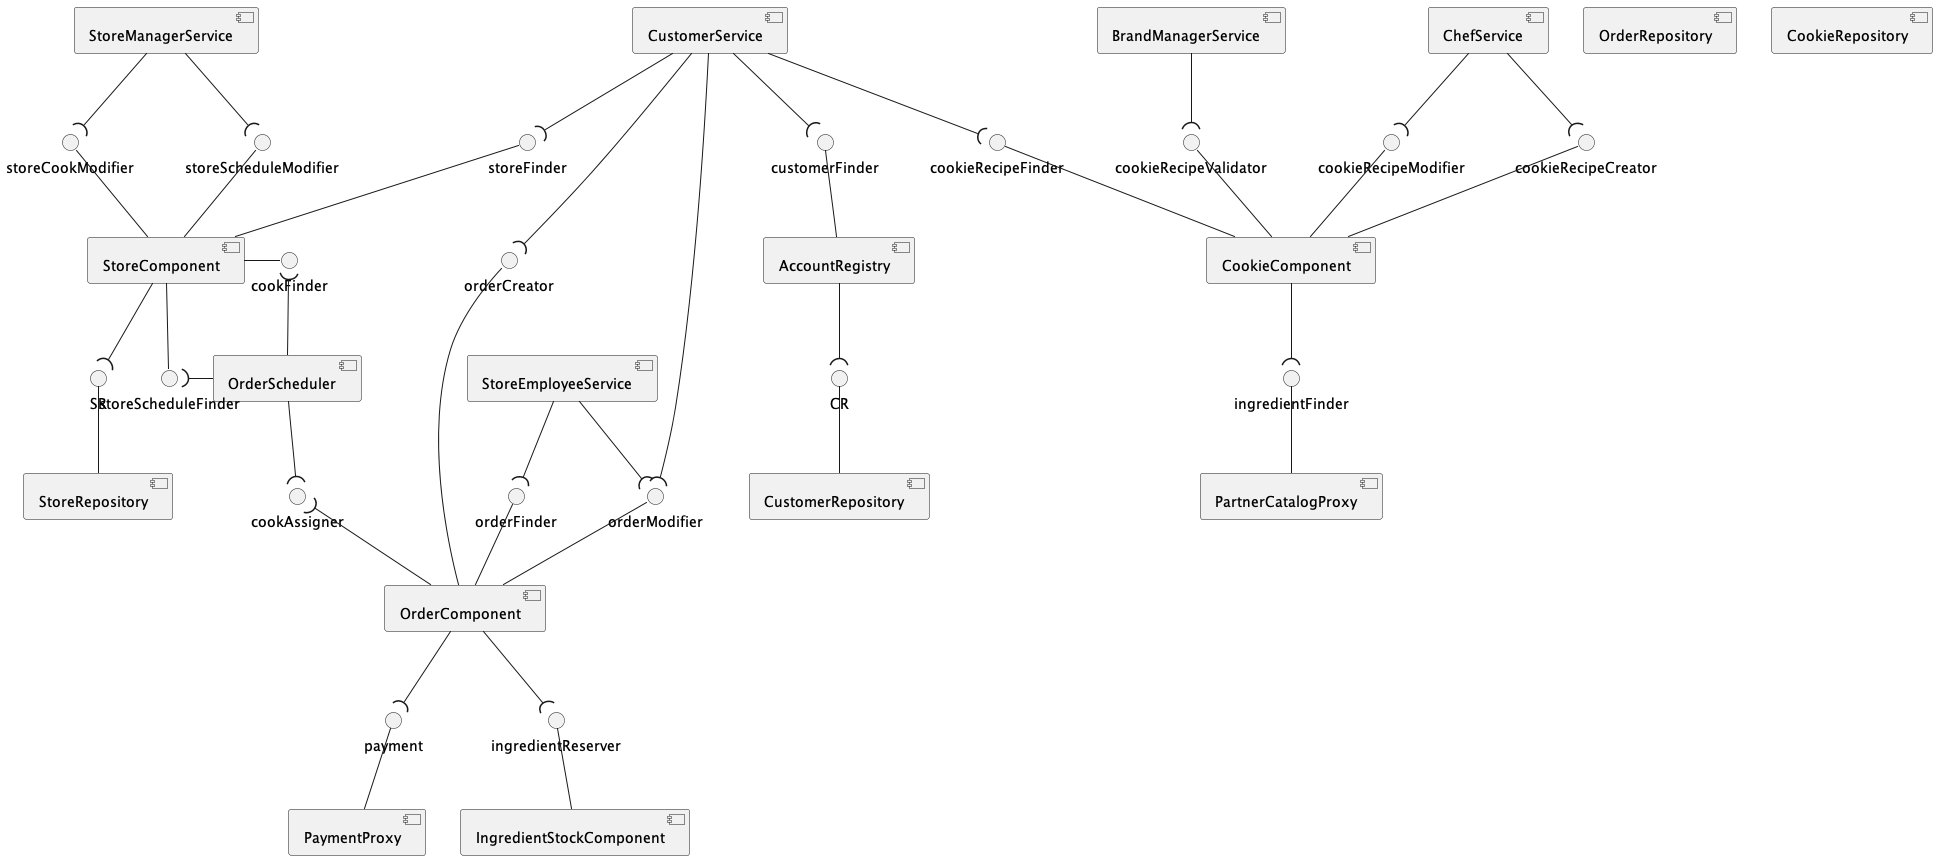

The diagram above was rendered by PlantUML. Its source (embedded in the PNG):
@startuml

[CustomerService] as customerService
[ChefService] as chefService
[BrandManagerService] as brandManagerService
[StoreEmployeeService] as storeEmployeeService
[StoreManagerService] as storeManagerService

[IngredientStockComponent] as stockComponent
[StoreComponent] as storeComponent
[OrderComponent] as orderComponent
[OrderScheduler] as orderScheduler
[AccountRegistry] as accountRegistry
[CustomerRepository] as customerRepository
[StoreRepository] as storeRepository
[OrderRepository] as orderRepository
[CookieRepository] as cookieRepository
[CookieComponent] as cookieComponent

[PartnerCatalogProxy] as partnerCatalogProxy
[PaymentProxy] as paymentProxy


orderFinder -- orderComponent
orderCreator -- orderComponent
orderModifier -- orderComponent

payment -- paymentProxy

customerFinder -- accountRegistry

CR -- customerRepository
accountRegistry --( CR


SR -- storeRepository
storeComponent --( SR

cookieRecipeCreator -- cookieComponent
cookieRecipeModifier -- cookieComponent
cookieRecipeFinder -- cookieComponent
cookieRecipeValidator -- cookieComponent

orderComponent --( payment
orderComponent --( ingredientReserver

customerService --( customerFinder
customerService --( orderCreator
customerService --( orderModifier
customerService --( cookieRecipeFinder
customerService --( storeFinder


storeEmployeeService --( orderFinder
storeEmployeeService --( orderModifier

storeFinder -- storeComponent
storeScheduleModifier -- storeComponent
storeCookModifier -- storeComponent
cookFinder - storeComponent
storeScheduleFinder -up- storeComponent

storeManagerService --( storeScheduleModifier
storeManagerService --( storeCookModifier

brandManagerService --( cookieRecipeValidator
chefService --( cookieRecipeCreator
chefService --( cookieRecipeModifier


orderScheduler --( cookAssigner
cookAssigner )-- orderComponent

cookFinder )-- orderScheduler
storeScheduleFinder )- orderScheduler


ingredientFinder -- partnerCatalogProxy
cookieComponent --( ingredientFinder

ingredientReserver -- stockComponent

@enduml